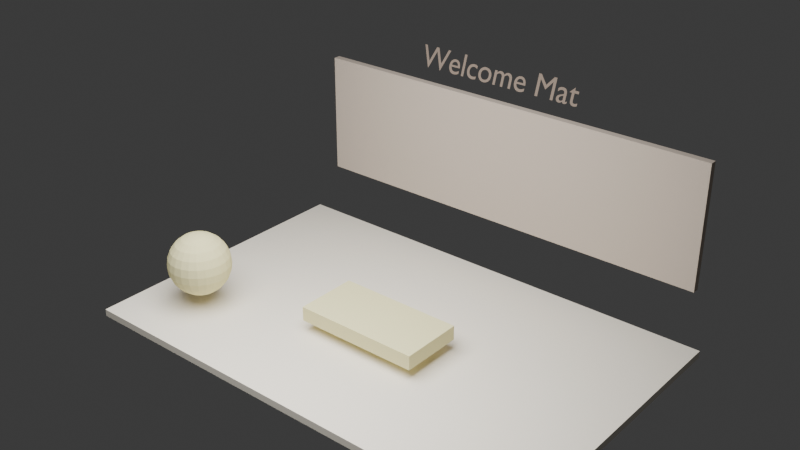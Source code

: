 # Source: 03_triggers.blend  (saved by Blender 4.5.88; exported with 4.5.12 LTS)
import bpy
from mathutils import Matrix  # noqa: F401  (used for matrix-valued properties, if any)

bpy.ops.wm.read_factory_settings(use_empty=True)
scene = bpy.context.scene
scene.name = 'Scene'

# ---- collections
col_collection = bpy.data.collections.new('Collection'); scene.collection.children.link(col_collection)

# ---- materials (node trees are filled in below, after node groups)
mat_warm_paper_002 = bpy.data.materials.new('warm_paper.002')
mat_warm_paper_002.diffuse_color = (0.96, 0.9, 0.78, 1.0)
mat_shadow_card_002 = bpy.data.materials.new('shadow_card.002')
mat_shadow_card_002.diffuse_color = (0.62, 0.53, 0.45, 1.0)
mat_soft_ink_002 = bpy.data.materials.new('soft_ink.002')
mat_soft_ink_002.diffuse_color = (0.28, 0.22, 0.18, 1.0)
mat_accent_002 = bpy.data.materials.new('accent.002')
mat_accent_002.diffuse_color = (0.85, 0.8, 0.45, 1.0)
mat_trigger_glass = bpy.data.materials.new('trigger_glass')
mat_trigger_glass.diffuse_color = (0.85, 0.8, 0.45, 0.25)

# ---- material node trees

# ---- world
world_world = bpy.data.worlds.new('World'); scene.world = world_world
world_world.use_nodes = True; world_world.node_tree.nodes.clear()
_N = world_world.node_tree.nodes; _L = world_world.node_tree.links
n0 = _N.new('ShaderNodeOutputWorld'); n0.name = 'World Output'; n0.location = (200, 100)
n1 = _N.new('ShaderNodeBackground'); n1.name = 'Background'; n1.location = (-200, 100)
n1.inputs[0].default_value = (0.05088, 0.05088, 0.05088, 1.0)
_L.new(n1.outputs[0], n0.inputs[0])
n0.is_active_output = True
world_world.color = (0.05088, 0.05088, 0.05088)
world_world.sun_shadow_jitter_overblur = 0.0

# ---- cameras
cam_camera_003 = bpy.data.cameras.new('Camera.003')
cam_camera_003.lens = 30.0

# ---- lights
light_area_002 = bpy.data.lights.new('Area.002', 'AREA')
light_area_002.energy = 420.0
light_area_002.size = 4.0
light_area_002.size_y = 1.0

# ---- meshes
me_cube_008 = bpy.data.meshes.new('Cube.008')
me_cube_008.from_pydata([(-0.5, -0.5, -0.5), (-0.5, -0.5, 0.5), (-0.5, 0.5, -0.5), (-0.5, 0.5, 0.5), (0.5, -0.5, -0.5), (0.5, -0.5, 0.5), (0.5, 0.5, -0.5), (0.5, 0.5, 0.5)], [], [(0, 1, 3, 2), (2, 3, 7, 6), (6, 7, 5, 4), (4, 5, 1, 0), (2, 6, 4, 0), (7, 3, 1, 5)])
_uv = me_cube_008.uv_layers.new(name='UVMap')
_uv.uv.foreach_set('vector', [0.375, 0.0, 0.625, 0.0, 0.625, 0.25, 0.375, 0.25, 0.375, 0.25, 0.625, 0.25, 0.625, 0.5, 0.375, 0.5, 0.375, 0.5, 0.625, 0.5, 0.625, 0.75, 0.375, 0.75, 0.375, 0.75, 0.625, 0.75, 0.625, 1.0, 0.375, 1.0, 0.125, 0.5, 0.375, 0.5, 0.375, 0.75, 0.125, 0.75, 0.625, 0.5, 0.875, 0.5, 0.875, 0.75, 0.625, 0.75])
me_cube_008.materials.append(mat_warm_paper_002)
me_cube_008.update()
me_cube_009 = bpy.data.meshes.new('Cube.009')
me_cube_009.from_pydata([(-0.5, -0.5, -0.5), (-0.5, -0.5, 0.5), (-0.5, 0.5, -0.5), (-0.5, 0.5, 0.5), (0.5, -0.5, -0.5), (0.5, -0.5, 0.5), (0.5, 0.5, -0.5), (0.5, 0.5, 0.5)], [], [(0, 1, 3, 2), (2, 3, 7, 6), (6, 7, 5, 4), (4, 5, 1, 0), (2, 6, 4, 0), (7, 3, 1, 5)])
_uv = me_cube_009.uv_layers.new(name='UVMap')
_uv.uv.foreach_set('vector', [0.375, 0.0, 0.625, 0.0, 0.625, 0.25, 0.375, 0.25, 0.375, 0.25, 0.625, 0.25, 0.625, 0.5, 0.375, 0.5, 0.375, 0.5, 0.625, 0.5, 0.625, 0.75, 0.375, 0.75, 0.375, 0.75, 0.625, 0.75, 0.625, 1.0, 0.375, 1.0, 0.125, 0.5, 0.375, 0.5, 0.375, 0.75, 0.125, 0.75, 0.625, 0.5, 0.875, 0.5, 0.875, 0.75, 0.625, 0.75])
me_cube_009.materials.append(mat_shadow_card_002)
me_cube_009.update()
me_sphere_001 = bpy.data.meshes.new('Sphere.001')
me_sphere_001.from_pydata([(0.0, 0.2404, 0.2404), (0.0, 0.2944, 0.17), (0.0, 0.34, 0.0), (0.0, 0.2944, -0.17), (0.0, 0.2404, -0.2404), (0.02278, 0.085, 0.3284), (0.044, 0.1642, 0.2944), (0.06222, 0.2322, 0.2404), (0.07621, 0.2844, 0.17), (0.085, 0.3172, 0.088), (0.088, 0.3284, 0.0), (0.085, 0.3172, -0.088), (0.07621, 0.2844, -0.17), (0.06222, 0.2322, -0.2404), (0.044, 0.1642, -0.2944), (0.02278, 0.085, -0.3284), (0.044, 0.07621, 0.3284), (0.085, 0.1472, 0.2944), (0.1202, 0.2082, 0.2404), (0.1472, 0.255, 0.17), (0.1642, 0.2844, 0.088), (0.17, 0.2944, 0.0), (0.1642, 0.2844, -0.088), (0.1472, 0.255, -0.17), (0.1202, 0.2082, -0.2404), (0.085, 0.1472, -0.2944), (0.044, 0.07621, -0.3284), (0.06222, 0.06222, 0.3284), (0.1202, 0.1202, 0.2944), (0.17, 0.17, 0.2404), (0.2082, 0.2082, 0.17), (0.2322, 0.2322, 0.088), (0.2404, 0.2404, 0.0), (0.2322, 0.2322, -0.088), (0.2082, 0.2082, -0.17), (0.17, 0.17, -0.2404), (0.1202, 0.1202, -0.2944), (0.06222, 0.06222, -0.3284), (0.07621, 0.044, 0.3284), (0.1472, 0.085, 0.2944), (0.2082, 0.1202, 0.2404), (0.255, 0.1472, 0.17), (0.2844, 0.1642, 0.088), (0.2944, 0.17, 0.0), (0.2844, 0.1642, -0.088), (0.255, 0.1472, -0.17), (0.2082, 0.1202, -0.2404), (0.1472, 0.085, -0.2944), (0.07621, 0.044, -0.3284), (0.085, 0.02278, 0.3284), (0.1642, 0.044, 0.2944), (0.2322, 0.06222, 0.2404), (0.2844, 0.07621, 0.17), (0.3172, 0.085, 0.088), (0.3284, 0.088, 0.0), (0.3172, 0.085, -0.088), (0.2844, 0.07621, -0.17), (0.2322, 0.06222, -0.2404), (0.1642, 0.044, -0.2944), (0.085, 0.02278, -0.3284), (0.088, -1.863e-09, 0.3284), (0.17, -3.725e-09, 0.2944), (0.2404, -1.863e-08, 0.2404), (0.2944, -1.49e-08, 0.17), (0.3284, 0.0, 0.088), (0.34, -7.451e-09, 0.0), (0.3284, 0.0, -0.088), (0.2944, -1.49e-08, -0.17), (0.2404, -1.863e-08, -0.2404), (0.17, -3.725e-09, -0.2944), (0.088, -1.863e-09, -0.3284), (0.085, -0.02278, 0.3284), (0.1642, -0.044, 0.2944), (0.2322, -0.06222, 0.2404), (0.2844, -0.07621, 0.17), (0.3172, -0.085, 0.088), (0.3284, -0.088, 0.0), (0.3172, -0.085, -0.088), (0.2844, -0.07621, -0.17), (0.2322, -0.06222, -0.2404), (0.1642, -0.044, -0.2944), (0.085, -0.02278, -0.3284), (0.07621, -0.044, 0.3284), (0.1472, -0.085, 0.2944), (0.2082, -0.1202, 0.2404), (0.255, -0.1472, 0.17), (0.2844, -0.1642, 0.088), (0.2944, -0.17, 0.0), (0.2844, -0.1642, -0.088), (0.255, -0.1472, -0.17), (0.2082, -0.1202, -0.2404), (0.1472, -0.085, -0.2944), (0.07621, -0.044, -0.3284), (0.06222, -0.06222, 0.3284), (0.1202, -0.1202, 0.2944), (0.17, -0.17, 0.2404), (0.2082, -0.2082, 0.17), (0.2322, -0.2322, 0.088), (0.2404, -0.2404, 0.0), (0.2322, -0.2322, -0.088), (0.2082, -0.2082, -0.17), (0.17, -0.17, -0.2404), (0.1202, -0.1202, -0.2944), (0.06222, -0.06222, -0.3284), (0.044, -0.07621, 0.3284), (0.085, -0.1472, 0.2944), (0.1202, -0.2082, 0.2404), (0.1472, -0.255, 0.17), (0.1642, -0.2844, 0.088), (0.17, -0.2944, 0.0), (0.1642, -0.2844, -0.088), (0.1472, -0.255, -0.17), (0.1202, -0.2082, -0.2404), (0.085, -0.1472, -0.2944), (0.044, -0.07621, -0.3284), (0.02278, -0.085, 0.3284), (0.044, -0.1642, 0.2944), (0.06222, -0.2322, 0.2404), (0.07621, -0.2844, 0.17), (0.085, -0.3172, 0.088), (0.088, -0.3284, 0.0), (0.085, -0.3172, -0.088), (0.07621, -0.2844, -0.17), (0.06222, -0.2322, -0.2404), (0.044, -0.1642, -0.2944), (0.02278, -0.085, -0.3284), (-3.725e-09, -0.088, 0.3284), (-3.725e-09, -0.17, 0.2944), (-2.608e-08, -0.2404, 0.2404), (-4.47e-08, -0.2944, 0.17), (0.0, -0.3284, 0.088), (-7.451e-09, -0.34, 0.0), (0.0, -0.3284, -0.088), (-4.47e-08, -0.2944, -0.17), (-2.608e-08, -0.2404, -0.2404), (-3.725e-09, -0.17, -0.2944), (-3.725e-09, -0.088, -0.3284), (0.0, 0.0, -0.34), (-0.02278, -0.085, 0.3284), (-0.044, -0.1642, 0.2944), (-0.06222, -0.2322, 0.2404), (-0.07621, -0.2844, 0.17), (-0.085, -0.3172, 0.088), (-0.088, -0.3284, 0.0), (-0.085, -0.3172, -0.088), (-0.07621, -0.2844, -0.17), (-0.06222, -0.2322, -0.2404), (-0.044, -0.1642, -0.2944), (-0.02278, -0.085, -0.3284), (-0.044, -0.07621, 0.3284), (-0.085, -0.1472, 0.2944), (-0.1202, -0.2082, 0.2404), (-0.1472, -0.255, 0.17), (-0.1642, -0.2844, 0.088), (-0.17, -0.2944, 0.0), (-0.1642, -0.2844, -0.088), (-0.1472, -0.255, -0.17), (-0.1202, -0.2082, -0.2404), (-0.085, -0.1472, -0.2944), (-0.044, -0.07621, -0.3284), (0.0, 0.0, 0.34), (-0.06222, -0.06222, 0.3284), (-0.1202, -0.1202, 0.2944), (-0.17, -0.17, 0.2404), (-0.2082, -0.2082, 0.17), (-0.2322, -0.2322, 0.088), (-0.2404, -0.2404, 0.0), (-0.2322, -0.2322, -0.088), (-0.2082, -0.2082, -0.17), (-0.17, -0.17, -0.2404), (-0.1202, -0.1202, -0.2944), (-0.06222, -0.06222, -0.3284), (-0.07621, -0.044, 0.3284), (-0.1472, -0.085, 0.2944), (-0.2082, -0.1202, 0.2404), (-0.255, -0.1472, 0.17), (-0.2844, -0.1642, 0.088), (-0.2944, -0.17, 0.0), (-0.2844, -0.1642, -0.088), (-0.255, -0.1472, -0.17), (-0.2082, -0.1202, -0.2404), (-0.1472, -0.085, -0.2944), (-0.07621, -0.044, -0.3284), (-0.085, -0.02278, 0.3284), (-0.1642, -0.044, 0.2944), (-0.2322, -0.06222, 0.2404), (-0.2844, -0.07621, 0.17), (-0.3172, -0.085, 0.088), (-0.3284, -0.088, 0.0), (-0.3172, -0.085, -0.088), (-0.2844, -0.07621, -0.17), (-0.2322, -0.06222, -0.2404), (-0.1642, -0.044, -0.2944), (-0.085, -0.02278, -0.3284), (-0.088, 0.0, 0.3284), (-0.17, 3.725e-09, 0.2944), (-0.2404, 1.863e-08, 0.2404), (-0.2944, 5.96e-08, 0.17), (-0.3284, -7.451e-09, 0.088), (-0.34, 7.451e-09, 0.0), (-0.3284, -7.451e-09, -0.088), (-0.2944, 5.96e-08, -0.17), (-0.2404, 1.863e-08, -0.2404), (-0.17, 3.725e-09, -0.2944), (-0.088, 0.0, -0.3284), (-0.085, 0.02278, 0.3284), (-0.1642, 0.044, 0.2944), (-0.2322, 0.06222, 0.2404), (-0.2844, 0.07621, 0.17), (-0.3172, 0.085, 0.088), (-0.3284, 0.088, 0.0), (-0.3172, 0.085, -0.088), (-0.2844, 0.07621, -0.17), (-0.2322, 0.06222, -0.2404), (-0.1642, 0.044, -0.2944), (-0.085, 0.02278, -0.3284), (-0.07621, 0.044, 0.3284), (-0.1472, 0.085, 0.2944), (-0.2082, 0.1202, 0.2404), (-0.255, 0.1472, 0.17), (-0.2844, 0.1642, 0.088), (-0.2944, 0.17, 0.0), (-0.2844, 0.1642, -0.088), (-0.255, 0.1472, -0.17), (-0.2082, 0.1202, -0.2404), (-0.1472, 0.085, -0.2944), (-0.07621, 0.044, -0.3284), (-0.06222, 0.06222, 0.3284), (-0.1202, 0.1202, 0.2944), (-0.17, 0.17, 0.2404), (-0.2082, 0.2082, 0.17), (-0.2322, 0.2322, 0.088), (-0.2404, 0.2404, 0.0), (-0.2322, 0.2322, -0.088), (-0.2082, 0.2082, -0.17), (-0.17, 0.17, -0.2404), (-0.1202, 0.1202, -0.2944), (-0.06222, 0.06222, -0.3284), (-0.044, 0.07621, 0.3284), (-0.085, 0.1472, 0.2944), (-0.1202, 0.2082, 0.2404), (-0.1472, 0.255, 0.17), (-0.1642, 0.2844, 0.088), (-0.17, 0.2944, 0.0), (-0.1642, 0.2844, -0.088), (-0.1472, 0.255, -0.17), (-0.1202, 0.2082, -0.2404), (-0.085, 0.1472, -0.2944), (-0.044, 0.07621, -0.3284), (-0.02278, 0.085, 0.3284), (-0.044, 0.1642, 0.2944), (-0.06222, 0.2322, 0.2404), (-0.07621, 0.2844, 0.17), (-0.085, 0.3172, 0.088), (-0.088, 0.3284, 0.0), (-0.085, 0.3172, -0.088), (-0.07621, 0.2844, -0.17), (-0.06222, 0.2322, -0.2404), (-0.044, 0.1642, -0.2944), (-0.02278, 0.085, -0.3284), (0.0, 0.088, 0.3284), (3.725e-09, 0.17, 0.2944), (-7.451e-09, 0.3284, 0.088), (-7.451e-09, 0.3284, -0.088), (3.725e-09, 0.17, -0.2944), (0.0, 0.088, -0.3284)], [], [(262, 1, 8, 9), (137, 265, 15), (261, 260, 5, 6), (4, 3, 12, 13), (2, 262, 9, 10), (0, 261, 6, 7), (264, 4, 13, 14), (263, 2, 10, 11), (1, 0, 7, 8), (265, 264, 14, 15), (260, 160, 5), (3, 263, 11, 12), (14, 13, 24, 25), (11, 10, 21, 22), (8, 7, 18, 19), (15, 14, 25, 26), (5, 160, 16), (12, 11, 22, 23), (9, 8, 19, 20), (137, 15, 26), (6, 5, 16, 17), (13, 12, 23, 24), (10, 9, 20, 21), (7, 6, 17, 18), (17, 16, 27, 28), (24, 23, 34, 35), (21, 20, 31, 32), (18, 17, 28, 29), (25, 24, 35, 36), (22, 21, 32, 33), (19, 18, 29, 30), (26, 25, 36, 37), (16, 160, 27), (23, 22, 33, 34), (20, 19, 30, 31), (137, 26, 37), (37, 36, 47, 48), (27, 160, 38), (34, 33, 44, 45), (31, 30, 41, 42), (137, 37, 48), (28, 27, 38, 39), (35, 34, 45, 46), (32, 31, 42, 43), (29, 28, 39, 40), (36, 35, 46, 47), (33, 32, 43, 44), (30, 29, 40, 41), (40, 39, 50, 51), (47, 46, 57, 58), (44, 43, 54, 55), (41, 40, 51, 52), (48, 47, 58, 59), (38, 160, 49), (45, 44, 55, 56), (42, 41, 52, 53), (137, 48, 59), (39, 38, 49, 50), (46, 45, 56, 57), (43, 42, 53, 54), (137, 59, 70), (50, 49, 60, 61), (57, 56, 67, 68), (54, 53, 64, 65), (51, 50, 61, 62), (58, 57, 68, 69), (55, 54, 65, 66), (52, 51, 62, 63), (59, 58, 69, 70), (49, 160, 60), (56, 55, 66, 67), (53, 52, 63, 64), (63, 62, 73, 74), (70, 69, 80, 81), (60, 160, 71), (67, 66, 77, 78), (64, 63, 74, 75), (137, 70, 81), (61, 60, 71, 72), (68, 67, 78, 79), (65, 64, 75, 76), (62, 61, 72, 73), (69, 68, 79, 80), (66, 65, 76, 77), (73, 72, 83, 84), (80, 79, 90, 91), (77, 76, 87, 88), (74, 73, 84, 85), (81, 80, 91, 92), (71, 160, 82), (78, 77, 88, 89), (75, 74, 85, 86), (137, 81, 92), (72, 71, 82, 83), (79, 78, 89, 90), (76, 75, 86, 87), (86, 85, 96, 97), (137, 92, 103), (83, 82, 93, 94), (90, 89, 100, 101), (87, 86, 97, 98), (84, 83, 94, 95), (91, 90, 101, 102), (88, 87, 98, 99), (85, 84, 95, 96), (92, 91, 102, 103), (82, 160, 93), (89, 88, 99, 100), (96, 95, 106, 107), (103, 102, 113, 114), (93, 160, 104), (100, 99, 110, 111), (97, 96, 107, 108), (137, 103, 114), (94, 93, 104, 105), (101, 100, 111, 112), (98, 97, 108, 109), (95, 94, 105, 106), (102, 101, 112, 113), (99, 98, 109, 110), (109, 108, 119, 120), (106, 105, 116, 117), (113, 112, 123, 124), (110, 109, 120, 121), (107, 106, 117, 118), (114, 113, 124, 125), (104, 160, 115), (111, 110, 121, 122), (108, 107, 118, 119), (137, 114, 125), (105, 104, 115, 116), (112, 111, 122, 123), (119, 118, 129, 130), (137, 125, 136), (116, 115, 126, 127), (123, 122, 133, 134), (120, 119, 130, 131), (117, 116, 127, 128), (124, 123, 134, 135), (121, 120, 131, 132), (118, 117, 128, 129), (125, 124, 135, 136), (115, 160, 126), (122, 121, 132, 133), (132, 131, 143, 144), (129, 128, 140, 141), (136, 135, 147, 148), (126, 160, 138), (133, 132, 144, 145), (130, 129, 141, 142), (137, 136, 148), (127, 126, 138, 139), (134, 133, 145, 146), (131, 130, 142, 143), (128, 127, 139, 140), (135, 134, 146, 147), (143, 142, 153, 154), (140, 139, 150, 151), (147, 146, 157, 158), (144, 143, 154, 155), (141, 140, 151, 152), (148, 147, 158, 159), (138, 160, 149), (145, 144, 155, 156), (142, 141, 152, 153), (137, 148, 159), (139, 138, 149, 150), (146, 145, 156, 157), (156, 155, 167, 168), (153, 152, 164, 165), (137, 159, 171), (150, 149, 161, 162), (157, 156, 168, 169), (154, 153, 165, 166), (151, 150, 162, 163), (158, 157, 169, 170), (155, 154, 166, 167), (152, 151, 163, 164), (159, 158, 170, 171), (149, 160, 161), (167, 166, 177, 178), (164, 163, 174, 175), (171, 170, 181, 182), (161, 160, 172), (168, 167, 178, 179), (165, 164, 175, 176), (137, 171, 182), (162, 161, 172, 173), (169, 168, 179, 180), (166, 165, 176, 177), (163, 162, 173, 174), (170, 169, 180, 181), (180, 179, 190, 191), (177, 176, 187, 188), (174, 173, 184, 185), (181, 180, 191, 192), (178, 177, 188, 189), (175, 174, 185, 186), (182, 181, 192, 193), (172, 160, 183), (179, 178, 189, 190), (176, 175, 186, 187), (137, 182, 193), (173, 172, 183, 184), (183, 160, 194), (190, 189, 200, 201), (187, 186, 197, 198), (137, 193, 204), (184, 183, 194, 195), (191, 190, 201, 202), (188, 187, 198, 199), (185, 184, 195, 196), (192, 191, 202, 203), (189, 188, 199, 200), (186, 185, 196, 197), (193, 192, 203, 204), (203, 202, 213, 214), (200, 199, 210, 211), (197, 196, 207, 208), (204, 203, 214, 215), (194, 160, 205), (201, 200, 211, 212), (198, 197, 208, 209), (137, 204, 215), (195, 194, 205, 206), (202, 201, 212, 213), (199, 198, 209, 210), (196, 195, 206, 207), (206, 205, 216, 217), (213, 212, 223, 224), (210, 209, 220, 221), (207, 206, 217, 218), (214, 213, 224, 225), (211, 210, 221, 222), (208, 207, 218, 219), (215, 214, 225, 226), (205, 160, 216), (212, 211, 222, 223), (209, 208, 219, 220), (137, 215, 226), (226, 225, 236, 237), (216, 160, 227), (223, 222, 233, 234), (220, 219, 230, 231), (137, 226, 237), (217, 216, 227, 228), (224, 223, 234, 235), (221, 220, 231, 232), (218, 217, 228, 229), (225, 224, 235, 236), (222, 221, 232, 233), (219, 218, 229, 230), (229, 228, 239, 240), (236, 235, 246, 247), (233, 232, 243, 244), (230, 229, 240, 241), (237, 236, 247, 248), (227, 160, 238), (234, 233, 244, 245), (231, 230, 241, 242), (137, 237, 248), (228, 227, 238, 239), (235, 234, 245, 246), (232, 231, 242, 243), (137, 248, 259), (239, 238, 249, 250), (246, 245, 256, 257), (243, 242, 253, 254), (240, 239, 250, 251), (247, 246, 257, 258), (244, 243, 254, 255), (241, 240, 251, 252), (248, 247, 258, 259), (238, 160, 249), (245, 244, 255, 256), (242, 241, 252, 253), (252, 251, 0, 1), (259, 258, 264, 265), (249, 160, 260), (256, 255, 263, 3), (253, 252, 1, 262), (137, 259, 265), (250, 249, 260, 261), (257, 256, 3, 4), (254, 253, 262, 2), (251, 250, 261, 0), (258, 257, 4, 264), (255, 254, 2, 263)])
_uv = me_sphere_001.uv_layers.new(name='UVMap')
_uv.uv.foreach_set('vector', [0.75, 0.5833, 0.75, 0.6667, 0.7083, 0.6667, 0.7083, 0.5833, 0.7292, 5.96e-08, 0.75, 0.08333, 0.7083, 0.08333, 0.75, 0.8333, 0.75, 0.9167, 0.7083, 0.9167, 0.7083, 0.8333, 0.75, 0.25, 0.75, 0.3333, 0.7083, 0.3333, 0.7083, 0.25, 0.75, 0.5, 0.75, 0.5833, 0.7083, 0.5833, 0.7083, 0.5, 0.75, 0.75, 0.75, 0.8333, 0.7083, 0.8333, 0.7083, 0.75, 0.75, 0.1667, 0.75, 0.25, 0.7083, 0.25, 0.7083, 0.1667, 0.75, 0.4167, 0.75, 0.5, 0.7083, 0.5, 0.7083, 0.4167, 0.75, 0.6667, 0.75, 0.75, 0.7083, 0.75, 0.7083, 0.6667, 0.75, 0.08333, 0.75, 0.1667, 0.7083, 0.1667, 0.7083, 0.08333, 0.75, 0.9167, 0.7292, 1.0, 0.7083, 0.9167, 0.75, 0.3333, 0.75, 0.4167, 0.7083, 0.4167, 0.7083, 0.3333, 0.7083, 0.1667, 0.7083, 0.25, 0.6667, 0.25, 0.6667, 0.1667, 0.7083, 0.4167, 0.7083, 0.5, 0.6667, 0.5, 0.6667, 0.4167, 0.7083, 0.6667, 0.7083, 0.75, 0.6667, 0.75, 0.6667, 0.6667, 0.7083, 0.08333, 0.7083, 0.1667, 0.6667, 0.1667, 0.6667, 0.08333, 0.7083, 0.9167, 0.6875, 1.0, 0.6667, 0.9167, 0.7083, 0.3333, 0.7083, 0.4167, 0.6667, 0.4167, 0.6667, 0.3333, 0.7083, 0.5833, 0.7083, 0.6667, 0.6667, 0.6667, 0.6667, 0.5833, 0.6875, 5.96e-08, 0.7083, 0.08333, 0.6667, 0.08333, 0.7083, 0.8333, 0.7083, 0.9167, 0.6667, 0.9167, 0.6667, 0.8333, 0.7083, 0.25, 0.7083, 0.3333, 0.6667, 0.3333, 0.6667, 0.25, 0.7083, 0.5, 0.7083, 0.5833, 0.6667, 0.5833, 0.6667, 0.5, 0.7083, 0.75, 0.7083, 0.8333, 0.6667, 0.8333, 0.6667, 0.75, 0.6667, 0.8333, 0.6667, 0.9167, 0.625, 0.9167, 0.625, 0.8333, 0.6667, 0.25, 0.6667, 0.3333, 0.625, 0.3333, 0.625, 0.25, 0.6667, 0.5, 0.6667, 0.5833, 0.625, 0.5833, 0.625, 0.5, 0.6667, 0.75, 0.6667, 0.8333, 0.625, 0.8333, 0.625, 0.75, 0.6667, 0.1667, 0.6667, 0.25, 0.625, 0.25, 0.625, 0.1667, 0.6667, 0.4167, 0.6667, 0.5, 0.625, 0.5, 0.625, 0.4167, 0.6667, 0.6667, 0.6667, 0.75, 0.625, 0.75, 0.625, 0.6667, 0.6667, 0.08333, 0.6667, 0.1667, 0.625, 0.1667, 0.625, 0.08333, 0.6667, 0.9167, 0.6458, 1.0, 0.625, 0.9167, 0.6667, 0.3333, 0.6667, 0.4167, 0.625, 0.4167, 0.625, 0.3333, 0.6667, 0.5833, 0.6667, 0.6667, 0.625, 0.6667, 0.625, 0.5833, 0.6458, 5.96e-08, 0.6667, 0.08333, 0.625, 0.08333, 0.625, 0.08333, 0.625, 0.1667, 0.5833, 0.1667, 0.5833, 0.08333, 0.625, 0.9167, 0.6042, 1.0, 0.5833, 0.9167, 0.625, 0.3333, 0.625, 0.4167, 0.5833, 0.4167, 0.5833, 0.3333, 0.625, 0.5833, 0.625, 0.6667, 0.5833, 0.6667, 0.5833, 0.5833, 0.6042, 5.96e-08, 0.625, 0.08333, 0.5833, 0.08333, 0.625, 0.8333, 0.625, 0.9167, 0.5833, 0.9167, 0.5833, 0.8333, 0.625, 0.25, 0.625, 0.3333, 0.5833, 0.3333, 0.5833, 0.25, 0.625, 0.5, 0.625, 0.5833, 0.5833, 0.5833, 0.5833, 0.5, 0.625, 0.75, 0.625, 0.8333, 0.5833, 0.8333, 0.5833, 0.75, 0.625, 0.1667, 0.625, 0.25, 0.5833, 0.25, 0.5833, 0.1667, 0.625, 0.4167, 0.625, 0.5, 0.5833, 0.5, 0.5833, 0.4167, 0.625, 0.6667, 0.625, 0.75, 0.5833, 0.75, 0.5833, 0.6667, 0.5833, 0.75, 0.5833, 0.8333, 0.5417, 0.8333, 0.5417, 0.75, 0.5833, 0.1667, 0.5833, 0.25, 0.5417, 0.25, 0.5417, 0.1667, 0.5833, 0.4167, 0.5833, 0.5, 0.5417, 0.5, 0.5417, 0.4167, 0.5833, 0.6667, 0.5833, 0.75, 0.5417, 0.75, 0.5417, 0.6667, 0.5833, 0.08333, 0.5833, 0.1667, 0.5417, 0.1667, 0.5417, 0.08333, 0.5833, 0.9167, 0.5625, 1.0, 0.5417, 0.9167, 0.5833, 0.3333, 0.5833, 0.4167, 0.5417, 0.4167, 0.5417, 0.3333, 0.5833, 0.5833, 0.5833, 0.6667, 0.5417, 0.6667, 0.5417, 0.5833, 0.5625, 5.96e-08, 0.5833, 0.08333, 0.5417, 0.08333, 0.5833, 0.8333, 0.5833, 0.9167, 0.5417, 0.9167, 0.5417, 0.8333, 0.5833, 0.25, 0.5833, 0.3333, 0.5417, 0.3333, 0.5417, 0.25, 0.5833, 0.5, 0.5833, 0.5833, 0.5417, 0.5833, 0.5417, 0.5, 0.5208, 5.96e-08, 0.5417, 0.08333, 0.5, 0.08333, 0.5417, 0.8333, 0.5417, 0.9167, 0.5, 0.9167, 0.5, 0.8333, 0.5417, 0.25, 0.5417, 0.3333, 0.5, 0.3333, 0.5, 0.25, 0.5417, 0.5, 0.5417, 0.5833, 0.5, 0.5833, 0.5, 0.5, 0.5417, 0.75, 0.5417, 0.8333, 0.5, 0.8333, 0.5, 0.75, 0.5417, 0.1667, 0.5417, 0.25, 0.5, 0.25, 0.5, 0.1667, 0.5417, 0.4167, 0.5417, 0.5, 0.5, 0.5, 0.5, 0.4167, 0.5417, 0.6667, 0.5417, 0.75, 0.5, 0.75, 0.5, 0.6667, 0.5417, 0.08333, 0.5417, 0.1667, 0.5, 0.1667, 0.5, 0.08333, 0.5417, 0.9167, 0.5208, 1.0, 0.5, 0.9167, 0.5417, 0.3333, 0.5417, 0.4167, 0.5, 0.4167, 0.5, 0.3333, 0.5417, 0.5833, 0.5417, 0.6667, 0.5, 0.6667, 0.5, 0.5833, 0.5, 0.6667, 0.5, 0.75, 0.4583, 0.75, 0.4583, 0.6667, 0.5, 0.08333, 0.5, 0.1667, 0.4583, 0.1667, 0.4583, 0.08333, 0.5, 0.9167, 0.4792, 1.0, 0.4583, 0.9167, 0.5, 0.3333, 0.5, 0.4167, 0.4583, 0.4167, 0.4583, 0.3333, 0.5, 0.5833, 0.5, 0.6667, 0.4583, 0.6667, 0.4583, 0.5833, 0.4792, 5.96e-08, 0.5, 0.08333, 0.4583, 0.08333, 0.5, 0.8333, 0.5, 0.9167, 0.4583, 0.9167, 0.4583, 0.8333, 0.5, 0.25, 0.5, 0.3333, 0.4583, 0.3333, 0.4583, 0.25, 0.5, 0.5, 0.5, 0.5833, 0.4583, 0.5833, 0.4583, 0.5, 0.5, 0.75, 0.5, 0.8333, 0.4583, 0.8333, 0.4583, 0.75, 0.5, 0.1667, 0.5, 0.25, 0.4583, 0.25, 0.4583, 0.1667, 0.5, 0.4167, 0.5, 0.5, 0.4583, 0.5, 0.4583, 0.4167, 0.4583, 0.75, 0.4583, 0.8333, 0.4167, 0.8333, 0.4167, 0.75, 0.4583, 0.1667, 0.4583, 0.25, 0.4167, 0.25, 0.4167, 0.1667, 0.4583, 0.4167, 0.4583, 0.5, 0.4167, 0.5, 0.4167, 0.4167, 0.4583, 0.6667, 0.4583, 0.75, 0.4167, 0.75, 0.4167, 0.6667, 0.4583, 0.08333, 0.4583, 0.1667, 0.4167, 0.1667, 0.4167, 0.08333, 0.4583, 0.9167, 0.4375, 1.0, 0.4167, 0.9167, 0.4583, 0.3333, 0.4583, 0.4167, 0.4167, 0.4167, 0.4167, 0.3333, 0.4583, 0.5833, 0.4583, 0.6667, 0.4167, 0.6667, 0.4167, 0.5833, 0.4375, 5.96e-08, 0.4583, 0.08333, 0.4167, 0.08333, 0.4583, 0.8333, 0.4583, 0.9167, 0.4167, 0.9167, 0.4167, 0.8333, 0.4583, 0.25, 0.4583, 0.3333, 0.4167, 0.3333, 0.4167, 0.25, 0.4583, 0.5, 0.4583, 0.5833, 0.4167, 0.5833, 0.4167, 0.5, 0.4167, 0.5833, 0.4167, 0.6667, 0.375, 0.6667, 0.375, 0.5833, 0.3958, 5.96e-08, 0.4167, 0.08333, 0.375, 0.08333, 0.4167, 0.8333, 0.4167, 0.9167, 0.375, 0.9167, 0.375, 0.8333, 0.4167, 0.25, 0.4167, 0.3333, 0.375, 0.3333, 0.375, 0.25, 0.4167, 0.5, 0.4167, 0.5833, 0.375, 0.5833, 0.375, 0.5, 0.4167, 0.75, 0.4167, 0.8333, 0.375, 0.8333, 0.375, 0.75, 0.4167, 0.1667, 0.4167, 0.25, 0.375, 0.25, 0.375, 0.1667, 0.4167, 0.4167, 0.4167, 0.5, 0.375, 0.5, 0.375, 0.4167, 0.4167, 0.6667, 0.4167, 0.75, 0.375, 0.75, 0.375, 0.6667, 0.4167, 0.08333, 0.4167, 0.1667, 0.375, 0.1667, 0.375, 0.08333, 0.4167, 0.9167, 0.3958, 1.0, 0.375, 0.9167, 0.4167, 0.3333, 0.4167, 0.4167, 0.375, 0.4167, 0.375, 0.3333, 0.375, 0.6667, 0.375, 0.75, 0.3333, 0.75, 0.3333, 0.6667, 0.375, 0.08333, 0.375, 0.1667, 0.3333, 0.1667, 0.3333, 0.08333, 0.375, 0.9167, 0.3542, 1.0, 0.3333, 0.9167, 0.375, 0.3333, 0.375, 0.4167, 0.3333, 0.4167, 0.3333, 0.3333, 0.375, 0.5833, 0.375, 0.6667, 0.3333, 0.6667, 0.3333, 0.5833, 0.3542, 5.96e-08, 0.375, 0.08333, 0.3333, 0.08333, 0.375, 0.8333, 0.375, 0.9167, 0.3333, 0.9167, 0.3333, 0.8333, 0.375, 0.25, 0.375, 0.3333, 0.3333, 0.3333, 0.3333, 0.25, 0.375, 0.5, 0.375, 0.5833, 0.3333, 0.5833, 0.3333, 0.5, 0.375, 0.75, 0.375, 0.8333, 0.3333, 0.8333, 0.3333, 0.75, 0.375, 0.1667, 0.375, 0.25, 0.3333, 0.25, 0.3333, 0.1667, 0.375, 0.4167, 0.375, 0.5, 0.3333, 0.5, 0.3333, 0.4167, 0.3333, 0.5, 0.3333, 0.5833, 0.2917, 0.5833, 0.2917, 0.5, 0.3333, 0.75, 0.3333, 0.8333, 0.2917, 0.8333, 0.2917, 0.75, 0.3333, 0.1667, 0.3333, 0.25, 0.2917, 0.25, 0.2917, 0.1667, 0.3333, 0.4167, 0.3333, 0.5, 0.2917, 0.5, 0.2917, 0.4167, 0.3333, 0.6667, 0.3333, 0.75, 0.2917, 0.75, 0.2917, 0.6667, 0.3333, 0.08333, 0.3333, 0.1667, 0.2917, 0.1667, 0.2917, 0.08333, 0.3333, 0.9167, 0.3125, 1.0, 0.2917, 0.9167, 0.3333, 0.3333, 0.3333, 0.4167, 0.2917, 0.4167, 0.2917, 0.3333, 0.3333, 0.5833, 0.3333, 0.6667, 0.2917, 0.6667, 0.2917, 0.5833, 0.3125, 5.96e-08, 0.3333, 0.08333, 0.2917, 0.08333, 0.3333, 0.8333, 0.3333, 0.9167, 0.2917, 0.9167, 0.2917, 0.8333, 0.3333, 0.25, 0.3333, 0.3333, 0.2917, 0.3333, 0.2917, 0.25, 0.2917, 0.5833, 0.2917, 0.6667, 0.25, 0.6667, 0.25, 0.5833, 0.2708, 5.96e-08, 0.2917, 0.08333, 0.25, 0.08333, 0.2917, 0.8333, 0.2917, 0.9167, 0.25, 0.9167, 0.25, 0.8333, 0.2917, 0.25, 0.2917, 0.3333, 0.25, 0.3333, 0.25, 0.25, 0.2917, 0.5, 0.2917, 0.5833, 0.25, 0.5833, 0.25, 0.5, 0.2917, 0.75, 0.2917, 0.8333, 0.25, 0.8333, 0.25, 0.75, 0.2917, 0.1667, 0.2917, 0.25, 0.25, 0.25, 0.25, 0.1667, 0.2917, 0.4167, 0.2917, 0.5, 0.25, 0.5, 0.25, 0.4167, 0.2917, 0.6667, 0.2917, 0.75, 0.25, 0.75, 0.25, 0.6667, 0.2917, 0.08333, 0.2917, 0.1667, 0.25, 0.1667, 0.25, 0.08333, 0.2917, 0.9167, 0.2708, 1.0, 0.25, 0.9167, 0.2917, 0.3333, 0.2917, 0.4167, 0.25, 0.4167, 0.25, 0.3333, 0.25, 0.4167, 0.25, 0.5, 0.2083, 0.5, 0.2083, 0.4167, 0.25, 0.6667, 0.25, 0.75, 0.2083, 0.75, 0.2083, 0.6667, 0.25, 0.08333, 0.25, 0.1667, 0.2083, 0.1667, 0.2083, 0.08333, 0.25, 0.9167, 0.2292, 1.0, 0.2083, 0.9167, 0.25, 0.3333, 0.25, 0.4167, 0.2083, 0.4167, 0.2083, 0.3333, 0.25, 0.5833, 0.25, 0.6667, 0.2083, 0.6667, 0.2083, 0.5833, 0.2292, 5.96e-08, 0.25, 0.08333, 0.2083, 0.08333, 0.25, 0.8333, 0.25, 0.9167, 0.2083, 0.9167, 0.2083, 0.8333, 0.25, 0.25, 0.25, 0.3333, 0.2083, 0.3333, 0.2083, 0.25, 0.25, 0.5, 0.25, 0.5833, 0.2083, 0.5833, 0.2083, 0.5, 0.25, 0.75, 0.25, 0.8333, 0.2083, 0.8333, 0.2083, 0.75, 0.25, 0.1667, 0.25, 0.25, 0.2083, 0.25, 0.2083, 0.1667, 0.2083, 0.5, 0.2083, 0.5833, 0.1667, 0.5833, 0.1667, 0.5, 0.2083, 0.75, 0.2083, 0.8333, 0.1667, 0.8333, 0.1667, 0.75, 0.2083, 0.1667, 0.2083, 0.25, 0.1667, 0.25, 0.1667, 0.1667, 0.2083, 0.4167, 0.2083, 0.5, 0.1667, 0.5, 0.1667, 0.4167, 0.2083, 0.6667, 0.2083, 0.75, 0.1667, 0.75, 0.1667, 0.6667, 0.2083, 0.08333, 0.2083, 0.1667, 0.1667, 0.1667, 0.1667, 0.08333, 0.2083, 0.9167, 0.1875, 1.0, 0.1667, 0.9167, 0.2083, 0.3333, 0.2083, 0.4167, 0.1667, 0.4167, 0.1667, 0.3333, 0.2083, 0.5833, 0.2083, 0.6667, 0.1667, 0.6667, 0.1667, 0.5833, 0.1875, 5.96e-08, 0.2083, 0.08333, 0.1667, 0.08333, 0.2083, 0.8333, 0.2083, 0.9167, 0.1667, 0.9167, 0.1667, 0.8333, 0.2083, 0.25, 0.2083, 0.3333, 0.1667, 0.3333, 0.1667, 0.25, 0.1667, 0.3333, 0.1667, 0.4167, 0.125, 0.4167, 0.125, 0.3333, 0.1667, 0.5833, 0.1667, 0.6667, 0.125, 0.6667, 0.125, 0.5833, 0.1458, 5.96e-08, 0.1667, 0.08333, 0.125, 0.08333, 0.1667, 0.8333, 0.1667, 0.9167, 0.125, 0.9167, 0.125, 0.8333, 0.1667, 0.25, 0.1667, 0.3333, 0.125, 0.3333, 0.125, 0.25, 0.1667, 0.5, 0.1667, 0.5833, 0.125, 0.5833, 0.125, 0.5, 0.1667, 0.75, 0.1667, 0.8333, 0.125, 0.8333, 0.125, 0.75, 0.1667, 0.1667, 0.1667, 0.25, 0.125, 0.25, 0.125, 0.1667, 0.1667, 0.4167, 0.1667, 0.5, 0.125, 0.5, 0.125, 0.4167, 0.1667, 0.6667, 0.1667, 0.75, 0.125, 0.75, 0.125, 0.6667, 0.1667, 0.08333, 0.1667, 0.1667, 0.125, 0.1667, 0.125, 0.08333, 0.1667, 0.9167, 0.1458, 1.0, 0.125, 0.9167, 0.125, 0.4167, 0.125, 0.5, 0.08333, 0.5, 0.08333, 0.4167, 0.125, 0.6667, 0.125, 0.75, 0.08333, 0.75, 0.08333, 0.6667, 0.125, 0.08333, 0.125, 0.1667, 0.08333, 0.1667, 0.08333, 0.08333, 0.125, 0.9167, 0.1042, 1.0, 0.08333, 0.9167, 0.125, 0.3333, 0.125, 0.4167, 0.08333, 0.4167, 0.08333, 0.3333, 0.125, 0.5833, 0.125, 0.6667, 0.08333, 0.6667, 0.08333, 0.5833, 0.1042, 5.96e-08, 0.125, 0.08333, 0.08333, 0.08333, 0.125, 0.8333, 0.125, 0.9167, 0.08333, 0.9167, 0.08333, 0.8333, 0.125, 0.25, 0.125, 0.3333, 0.08333, 0.3333, 0.08333, 0.25, 0.125, 0.5, 0.125, 0.5833, 0.08333, 0.5833, 0.08333, 0.5, 0.125, 0.75, 0.125, 0.8333, 0.08333, 0.8333, 0.08333, 0.75, 0.125, 0.1667, 0.125, 0.25, 0.08333, 0.25, 0.08333, 0.1667, 0.08333, 0.25, 0.08333, 0.3333, 0.04167, 0.3333, 0.04167, 0.25, 0.08333, 0.5, 0.08333, 0.5833, 0.04167, 0.5833, 0.04167, 0.5, 0.08333, 0.75, 0.08333, 0.8333, 0.04167, 0.8333, 0.04167, 0.75, 0.08333, 0.1667, 0.08333, 0.25, 0.04167, 0.25, 0.04167, 0.1667, 0.08333, 0.4167, 0.08333, 0.5, 0.04167, 0.5, 0.04167, 0.4167, 0.08333, 0.6667, 0.08333, 0.75, 0.04167, 0.75, 0.04167, 0.6667, 0.08333, 0.08333, 0.08333, 0.1667, 0.04167, 0.1667, 0.04167, 0.08333, 0.08333, 0.9167, 0.0625, 1.0, 0.04167, 0.9167, 0.08333, 0.3333, 0.08333, 0.4167, 0.04167, 0.4167, 0.04167, 0.3333, 0.08333, 0.5833, 0.08333, 0.6667, 0.04167, 0.6667, 0.04167, 0.5833, 0.0625, 5.96e-08, 0.08333, 0.08333, 0.04167, 0.08333, 0.08333, 0.8333, 0.08333, 0.9167, 0.04167, 0.9167, 0.04167, 0.8333, 0.04167, 0.9167, 0.02083, 1.0, 0.0, 0.9167, 0.04167, 0.3333, 0.04167, 0.4167, 2.98e-08, 0.4167, 0.0, 0.3333, 0.04167, 0.5833, 0.04167, 0.6667, 0.0, 0.6667, 2.98e-08, 0.5833, 0.02083, 5.96e-08, 0.04167, 0.08333, 0.0, 0.08333, 0.04167, 0.8333, 0.04167, 0.9167, 0.0, 0.9167, 0.0, 0.8333, 0.04167, 0.25, 0.04167, 0.3333, 0.0, 0.3333, 0.0, 0.25, 0.04167, 0.5, 0.04167, 0.5833, 2.98e-08, 0.5833, 0.0, 0.5, 0.04167, 0.75, 0.04167, 0.8333, 0.0, 0.8333, 0.0, 0.75, 0.04167, 0.1667, 0.04167, 0.25, 0.0, 0.25, 0.0, 0.1667, 0.04167, 0.4167, 0.04167, 0.5, 0.0, 0.5, 2.98e-08, 0.4167, 0.04167, 0.6667, 0.04167, 0.75, 0.0, 0.75, 0.0, 0.6667, 0.04167, 0.08333, 0.04167, 0.1667, 0.0, 0.1667, 0.0, 0.08333, 1.0, 0.1667, 1.0, 0.25, 0.9583, 0.25, 0.9583, 0.1667, 1.0, 0.4167, 1.0, 0.5, 0.9583, 0.5, 0.9583, 0.4167, 1.0, 0.6667, 1.0, 0.75, 0.9583, 0.75, 0.9583, 0.6667, 1.0, 0.08333, 1.0, 0.1667, 0.9583, 0.1667, 0.9583, 0.08333, 1.0, 0.9167, 0.9792, 1.0, 0.9583, 0.9167, 1.0, 0.3333, 1.0, 0.4167, 0.9583, 0.4167, 0.9583, 0.3333, 1.0, 0.5833, 1.0, 0.6667, 0.9583, 0.6667, 0.9583, 0.5833, 0.9792, 5.96e-08, 1.0, 0.08333, 0.9583, 0.08333, 1.0, 0.8333, 1.0, 0.9167, 0.9583, 0.9167, 0.9583, 0.8333, 1.0, 0.25, 1.0, 0.3333, 0.9583, 0.3333, 0.9583, 0.25, 1.0, 0.5, 1.0, 0.5833, 0.9583, 0.5833, 0.9583, 0.5, 1.0, 0.75, 1.0, 0.8333, 0.9583, 0.8333, 0.9583, 0.75, 0.9583, 0.8333, 0.9583, 0.9167, 0.9167, 0.9167, 0.9167, 0.8333, 0.9583, 0.25, 0.9583, 0.3333, 0.9167, 0.3333, 0.9167, 0.25, 0.9583, 0.5, 0.9583, 0.5833, 0.9167, 0.5833, 0.9167, 0.5, 0.9583, 0.75, 0.9583, 0.8333, 0.9167, 0.8333, 0.9167, 0.75, 0.9583, 0.1667, 0.9583, 0.25, 0.9167, 0.25, 0.9167, 0.1667, 0.9583, 0.4167, 0.9583, 0.5, 0.9167, 0.5, 0.9167, 0.4167, 0.9583, 0.6667, 0.9583, 0.75, 0.9167, 0.75, 0.9167, 0.6667, 0.9583, 0.08333, 0.9583, 0.1667, 0.9167, 0.1667, 0.9167, 0.08333, 0.9583, 0.9167, 0.9375, 1.0, 0.9167, 0.9167, 0.9583, 0.3333, 0.9583, 0.4167, 0.9167, 0.4167, 0.9167, 0.3333, 0.9583, 0.5833, 0.9583, 0.6667, 0.9167, 0.6667, 0.9167, 0.5833, 0.9375, 5.96e-08, 0.9583, 0.08333, 0.9167, 0.08333, 0.9167, 0.08333, 0.9167, 0.1667, 0.875, 0.1667, 0.875, 0.08333, 0.9167, 0.9167, 0.8958, 1.0, 0.875, 0.9167, 0.9167, 0.3333, 0.9167, 0.4167, 0.875, 0.4167, 0.875, 0.3333, 0.9167, 0.5833, 0.9167, 0.6667, 0.875, 0.6667, 0.875, 0.5833, 0.8958, 5.96e-08, 0.9167, 0.08333, 0.875, 0.08333, 0.9167, 0.8333, 0.9167, 0.9167, 0.875, 0.9167, 0.875, 0.8333, 0.9167, 0.25, 0.9167, 0.3333, 0.875, 0.3333, 0.875, 0.25, 0.9167, 0.5, 0.9167, 0.5833, 0.875, 0.5833, 0.875, 0.5, 0.9167, 0.75, 0.9167, 0.8333, 0.875, 0.8333, 0.875, 0.75, 0.9167, 0.1667, 0.9167, 0.25, 0.875, 0.25, 0.875, 0.1667, 0.9167, 0.4167, 0.9167, 0.5, 0.875, 0.5, 0.875, 0.4167, 0.9167, 0.6667, 0.9167, 0.75, 0.875, 0.75, 0.875, 0.6667, 0.875, 0.75, 0.875, 0.8333, 0.8333, 0.8333, 0.8333, 0.75, 0.875, 0.1667, 0.875, 0.25, 0.8333, 0.25, 0.8333, 0.1667, 0.875, 0.4167, 0.875, 0.5, 0.8333, 0.5, 0.8333, 0.4167, 0.875, 0.6667, 0.875, 0.75, 0.8333, 0.75, 0.8333, 0.6667, 0.875, 0.08333, 0.875, 0.1667, 0.8333, 0.1667, 0.8333, 0.08333, 0.875, 0.9167, 0.8542, 1.0, 0.8333, 0.9167, 0.875, 0.3333, 0.875, 0.4167, 0.8333, 0.4167, 0.8333, 0.3333, 0.875, 0.5833, 0.875, 0.6667, 0.8333, 0.6667, 0.8333, 0.5833, 0.8542, 5.96e-08, 0.875, 0.08333, 0.8333, 0.08333, 0.875, 0.8333, 0.875, 0.9167, 0.8333, 0.9167, 0.8333, 0.8333, 0.875, 0.25, 0.875, 0.3333, 0.8333, 0.3333, 0.8333, 0.25, 0.875, 0.5, 0.875, 0.5833, 0.8333, 0.5833, 0.8333, 0.5, 0.8125, 5.96e-08, 0.8333, 0.08333, 0.7917, 0.08333, 0.8333, 0.8333, 0.8333, 0.9167, 0.7917, 0.9167, 0.7917, 0.8333, 0.8333, 0.25, 0.8333, 0.3333, 0.7917, 0.3333, 0.7917, 0.25, 0.8333, 0.5, 0.8333, 0.5833, 0.7917, 0.5833, 0.7917, 0.5, 0.8333, 0.75, 0.8333, 0.8333, 0.7917, 0.8333, 0.7917, 0.75, 0.8333, 0.1667, 0.8333, 0.25, 0.7917, 0.25, 0.7917, 0.1667, 0.8333, 0.4167, 0.8333, 0.5, 0.7917, 0.5, 0.7917, 0.4167, 0.8333, 0.6667, 0.8333, 0.75, 0.7917, 0.75, 0.7917, 0.6667, 0.8333, 0.08333, 0.8333, 0.1667, 0.7917, 0.1667, 0.7917, 0.08333, 0.8333, 0.9167, 0.8125, 1.0, 0.7917, 0.9167, 0.8333, 0.3333, 0.8333, 0.4167, 0.7917, 0.4167, 0.7917, 0.3333, 0.8333, 0.5833, 0.8333, 0.6667, 0.7917, 0.6667, 0.7917, 0.5833, 0.7917, 0.6667, 0.7917, 0.75, 0.75, 0.75, 0.75, 0.6667, 0.7917, 0.08333, 0.7917, 0.1667, 0.75, 0.1667, 0.75, 0.08333, 0.7917, 0.9167, 0.7708, 1.0, 0.75, 0.9167, 0.7917, 0.3333, 0.7917, 0.4167, 0.75, 0.4167, 0.75, 0.3333, 0.7917, 0.5833, 0.7917, 0.6667, 0.75, 0.6667, 0.75, 0.5833, 0.7708, 5.96e-08, 0.7917, 0.08333, 0.75, 0.08333, 0.7917, 0.8333, 0.7917, 0.9167, 0.75, 0.9167, 0.75, 0.8333, 0.7917, 0.25, 0.7917, 0.3333, 0.75, 0.3333, 0.75, 0.25, 0.7917, 0.5, 0.7917, 0.5833, 0.75, 0.5833, 0.75, 0.5, 0.7917, 0.75, 0.7917, 0.8333, 0.75, 0.8333, 0.75, 0.75, 0.7917, 0.1667, 0.7917, 0.25, 0.75, 0.25, 0.75, 0.1667, 0.7917, 0.4167, 0.7917, 0.5, 0.75, 0.5, 0.75, 0.4167])
me_sphere_001.materials.append(mat_accent_002)
me_sphere_001.update()
me_cube_010 = bpy.data.meshes.new('Cube.010')
me_cube_010.from_pydata([(-0.5, -0.5, -0.5), (-0.5, -0.5, 0.5), (-0.5, 0.5, -0.5), (-0.5, 0.5, 0.5), (0.5, -0.5, -0.5), (0.5, -0.5, 0.5), (0.5, 0.5, -0.5), (0.5, 0.5, 0.5)], [], [(0, 1, 3, 2), (2, 3, 7, 6), (6, 7, 5, 4), (4, 5, 1, 0), (2, 6, 4, 0), (7, 3, 1, 5)])
_uv = me_cube_010.uv_layers.new(name='UVMap')
_uv.uv.foreach_set('vector', [0.375, 0.0, 0.625, 0.0, 0.625, 0.25, 0.375, 0.25, 0.375, 0.25, 0.625, 0.25, 0.625, 0.5, 0.375, 0.5, 0.375, 0.5, 0.625, 0.5, 0.625, 0.75, 0.375, 0.75, 0.375, 0.75, 0.625, 0.75, 0.625, 1.0, 0.375, 1.0, 0.125, 0.5, 0.375, 0.5, 0.375, 0.75, 0.125, 0.75, 0.625, 0.5, 0.875, 0.5, 0.875, 0.75, 0.625, 0.75])
me_cube_010.materials.append(mat_trigger_glass)
me_cube_010.update()

# ---- curves / text
txt_text_002 = bpy.data.curves.new('Text.002', 'FONT')
txt_text_002.dimensions = '2D'
txt_text_002.body = 'Welcome Mat'
txt_text_002.materials.append(mat_soft_ink_002)
txt_text_002.align_x = 'CENTER'
txt_text_002.align_y = 'CENTER'
txt_text_002.size = 0.34

# ---- objects
ob_paperfloor_col = bpy.data.objects.new('PaperFloor-col', me_cube_008)
ob_backcard = bpy.data.objects.new('BackCard', me_cube_009)
ob_titlelabel = bpy.data.objects.new('TitleLabel', txt_text_002)
ob_overviewcamera = bpy.data.objects.new('OverviewCamera', cam_camera_003)
ob_softbox = bpy.data.objects.new('Softbox', light_area_002)
ob_fperushplayer = bpy.data.objects.new('FpeRushPlayer', me_sphere_001)
ob_welcomemattrigger = bpy.data.objects.new('WelcomeMatTrigger', me_cube_010)

# ---- transforms, parenting, visibility, modifiers, constraints
ob_paperfloor_col.location = (0.0, 0.0, -0.08)
ob_paperfloor_col.scale = (5.2, 3.3, 0.08)
ob_backcard.location = (0.0, 1.82, 1.2)
ob_backcard.scale = (4.8, 0.08, 1.4)
ob_titlelabel.location = (0.0, 1.68, 2.25)
ob_titlelabel.rotation_euler = (1.257, 0.0, 0.0)
ob_overviewcamera.location = (0.0, -5.2, 3.1)
ob_overviewcamera.rotation_euler = (1.137, -0.0, 0.0)
ob_softbox.location = (0.0, -2.0, 4.0)
ob_fperushplayer.location = (-1.9, -0.9, 0.45)
ob_welcomemattrigger.location = (0.0, -0.25, 0.16)
ob_welcomemattrigger.scale = (1.4, 0.7, 0.16)

# ---- collection membership
col_collection.objects.link(ob_paperfloor_col)
col_collection.objects.link(ob_backcard)
col_collection.objects.link(ob_titlelabel)
col_collection.objects.link(ob_overviewcamera)
col_collection.objects.link(ob_softbox)
col_collection.objects.link(ob_fperushplayer)
col_collection.objects.link(ob_welcomemattrigger)

# ---- scene / render settings (as saved in the file)
scene.frame_start = 1; scene.frame_end = 80; scene.frame_set(1)
scene.render.engine = 'BLENDER_EEVEE_NEXT'
bpy.context.view_layer.update()

# ---- added for rendering (the .blend has no active camera): camera
cam_auto = bpy.data.cameras.new('AutoCamera')
cam_auto.lens = 50.0
cam_auto.sensor_width = 36.0
cam_auto.clip_end = 1000.0
ob_auto_camera = bpy.data.objects.new('AutoCamera', cam_auto)
scene.collection.objects.link(ob_auto_camera)
ob_auto_camera.location = (6.24631, -7.39057, 6.12381)
ob_auto_camera.rotation_euler = (1.09748, -7.21219e-08, 0.694738)
scene.camera = ob_auto_camera
bpy.context.view_layer.update()

